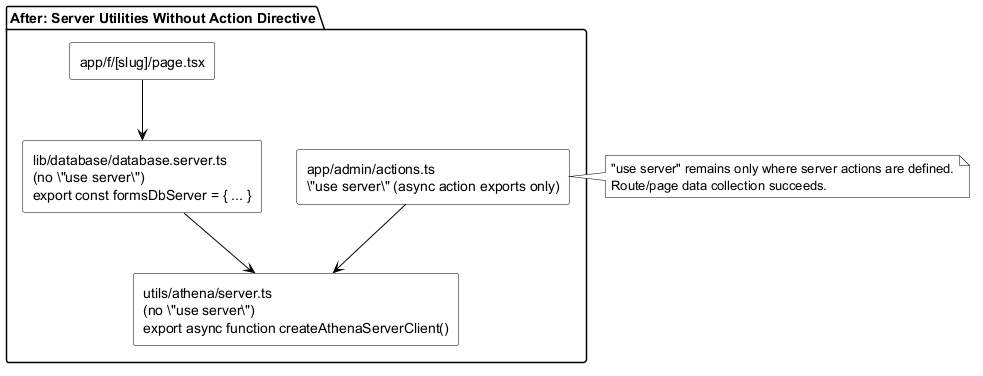

The diagram above was rendered by PlantUML. Its source (embedded in the PNG):
@startuml
skinparam backgroundColor #FFFFFF
skinparam defaultTextAlignment left
skinparam ArrowColor #000000
skinparam PackageBorderColor #000000
skinparam PackageBackgroundColor #FFFFFF
skinparam RectangleBorderColor #000000
skinparam RectangleBackgroundColor #FFFFFF
skinparam NoteBorderColor #000000
skinparam NoteBackgroundColor #FFFFFF

package "After: Server Utilities Without Action Directive" {
  rectangle "app/f/[slug]/page.tsx" as page
  rectangle "lib/database/database.server.ts\n(no \"use server\")\nexport const formsDbServer = { ... }" as dbserver
  rectangle "utils/athena/server.ts\n(no \"use server\")\nexport async function createAthenaServerClient()" as athenaserver
  rectangle "app/admin/actions.ts\n\"use server\" (async action exports only)" as actions

  page --> dbserver
  dbserver --> athenaserver
  actions --> athenaserver
}

note right of actions
"use server" remains only where server actions are defined.
Route/page data collection succeeds.
end note
@enduml